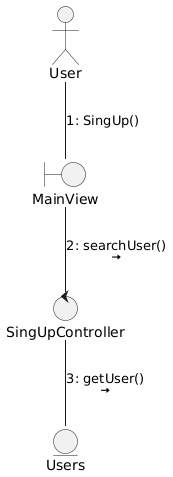

The diagram above was rendered by PlantUML. Its source (embedded in the PNG):
@startuml
actor User
boundary MainView 
control SingUpController
entity Users

User -- MainView : 1: SingUp()
MainView -- SingUpController : 2: searchUser()\n<&arrow-right>
SingUpController -- Users : 3: getUser()\n<&arrow-right>
@enduml